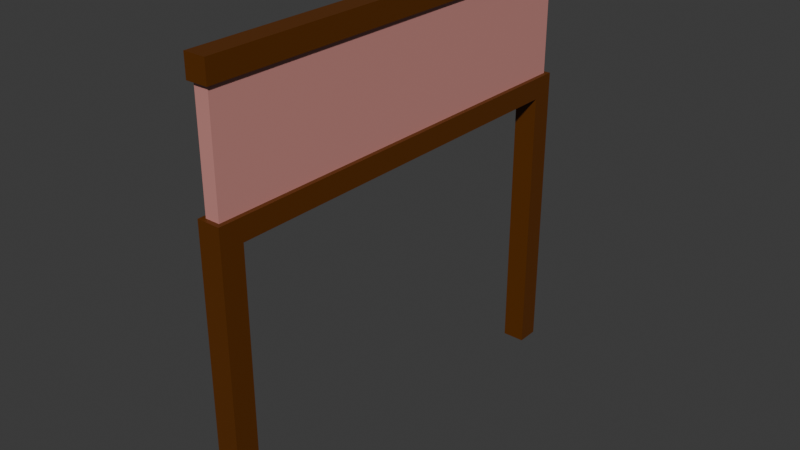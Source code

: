 # Source: Classic_Frame_3.blend  (saved by Blender 4.0.36; exported with 4.5.12 LTS)
import bpy
from mathutils import Matrix  # noqa: F401  (used for matrix-valued properties, if any)

bpy.ops.wm.read_factory_settings(use_empty=True)
scene = bpy.context.scene
scene.name = 'Scene'

# ---- collections
col_collection = bpy.data.collections.new('Collection'); scene.collection.children.link(col_collection)

# ---- materials (node trees are filled in below, after node groups)
mat_wall = bpy.data.materials.new('Wall')
mat_wall.alpha_threshold = 0.0
mat_wall.use_transparent_shadow = False
mat_wall.roughness = 0.5
mat_wall.line_color = (0.0, 0.0, 0.0, 1.0)
mat_trim = bpy.data.materials.new('Trim')
mat_trim.alpha_threshold = 0.0
mat_trim.use_transparent_shadow = False
mat_trim.roughness = 0.5
mat_trim.line_color = (0.0, 0.0, 0.0, 1.0)
mat_glass = bpy.data.materials.new('Glass')
mat_glass.alpha_threshold = 0.0
mat_glass.use_transparent_shadow = False
mat_glass.roughness = 0.5
mat_glass.line_color = (0.0, 0.0, 0.0, 1.0)
mat_wall2 = bpy.data.materials.new('Wall2')
mat_wall2.alpha_threshold = 0.0
mat_wall2.use_transparent_shadow = False
mat_wall2.roughness = 0.5
mat_wall2.line_color = (0.0, 0.0, 0.0, 1.0)

# ---- material node trees
mat_wall.use_nodes = True; mat_wall.node_tree.nodes.clear()
_N = mat_wall.node_tree.nodes; _L = mat_wall.node_tree.links
n0 = _N.new('ShaderNodeOutputMaterial'); n0.name = 'Material Output'; n0.location = (300, 300)
n1 = _N.new('ShaderNodeBsdfPrincipled'); n1.name = 'Principled BSDF'; n1.location = (10, 300)
n1.inputs[0].default_value = (0.5966, 0.2623, 0.236, 1.0)
n1.inputs[3].default_value = 1.45
_L.new(n1.outputs[0], n0.inputs[0])
n0.is_active_output = True
mat_trim.use_nodes = True; mat_trim.node_tree.nodes.clear()
_N = mat_trim.node_tree.nodes; _L = mat_trim.node_tree.links
n0 = _N.new('ShaderNodeOutputMaterial'); n0.name = 'Material Output'; n0.location = (300, 300)
n1 = _N.new('ShaderNodeBsdfPrincipled'); n1.name = 'Principled BSDF'; n1.location = (10, 300)
n1.inputs[0].default_value = (0.1088, 0.02997, 0.0, 1.0)
n1.inputs[3].default_value = 1.45
_L.new(n1.outputs[0], n0.inputs[0])
n0.is_active_output = True
mat_glass.use_nodes = True; mat_glass.node_tree.nodes.clear()
_N = mat_glass.node_tree.nodes; _L = mat_glass.node_tree.links
n0 = _N.new('ShaderNodeOutputMaterial'); n0.name = 'Material Output'; n0.location = (300, 300)
n1 = _N.new('ShaderNodeBsdfPrincipled'); n1.name = 'Principled BSDF'; n1.location = (10, 300)
n1.inputs[0].default_value = (0.01074, 0.5967, 0.0, 1.0)
n1.inputs[3].default_value = 1.45
_L.new(n1.outputs[0], n0.inputs[0])
n0.is_active_output = True
mat_wall2.use_nodes = True; mat_wall2.node_tree.nodes.clear()
_N = mat_wall2.node_tree.nodes; _L = mat_wall2.node_tree.links
n0 = _N.new('ShaderNodeOutputMaterial'); n0.name = 'Material Output'; n0.location = (300, 300)
n1 = _N.new('ShaderNodeBsdfPrincipled'); n1.name = 'Principled BSDF'; n1.location = (10, 300)
n1.inputs[0].default_value = (0.5966, 0.2623, 0.236, 1.0)
n1.inputs[3].default_value = 1.45
_L.new(n1.outputs[0], n0.inputs[0])
n0.is_active_output = True

# ---- world
world_world = bpy.data.worlds.new('World'); scene.world = world_world
world_world.use_nodes = True; world_world.node_tree.nodes.clear()
_N = world_world.node_tree.nodes; _L = world_world.node_tree.links
n0 = _N.new('ShaderNodeOutputWorld'); n0.name = 'World Output'; n0.location = (300, 300)
n1 = _N.new('ShaderNodeBackground'); n1.name = 'Background'; n1.location = (10, 300)
n1.inputs[0].default_value = (0.05088, 0.05088, 0.05088, 1.0)
_L.new(n1.outputs[0], n0.inputs[0])
n0.is_active_output = True
world_world.color = (0.05088, 0.05088, 0.05088)
world_world.use_sun_shadow = False
world_world.sun_shadow_jitter_overblur = 0.0

# ---- meshes
me_frame = bpy.data.meshes.new('Frame')
me_frame.from_pydata([(0.05, 3.0, 3.0), (-0.05, 3.0, 3.0), (-0.05, 3.0, -8.941e-08), (0.05, 2.0, 3.0), (-0.05, 2.0, 3.0), (0.05, 3.0, -8.941e-08), (0.05, 2.0, -8.941e-08), (-0.05, 2.0, -8.941e-08), (0.075, 3.025, 3.025), (0.075, 3.025, -0.025), (0.075, 2.875, 3.025), (0.075, 2.875, -0.025), (-0.075, 3.025, 3.025), (-0.075, 3.025, -0.025), (-0.075, 2.875, 3.025), (-0.075, 2.875, -0.025), (0.08, 2.125, 3.03), (0.08, 1.975, 2.87), (0.08, 1.975, 0.13), (-0.08, 2.125, 3.03), (-0.08, 2.125, -0.03), (-0.08, 1.975, 2.87), (-0.08, 1.975, 0.13), (0.08, -2.186e-10, 2.87), (0.08, 2.186e-10, 0.13), (0.08, 1.194e-07, 3.03), (0.08, -2.186e-10, -0.03), (-0.08, -2.186e-10, 2.87), (-0.08, 2.186e-10, 0.13), (-0.08, 1.194e-07, 3.03), (-0.08, -2.186e-10, -0.03), (0.08, 2.125, -0.03)], [], [(7, 4, 1, 2), (2, 1, 0, 5), (5, 0, 3, 6), (2, 5, 6, 7), (0, 1, 4, 3), (8, 12, 14, 10), (11, 10, 14, 15), (15, 14, 12, 13), (13, 9, 11, 15), (9, 8, 10, 11), (13, 12, 8, 9), (18, 17, 21, 22), (22, 21, 19, 20), (31, 16, 17, 18), (20, 19, 16, 31), (29, 25, 16, 19), (30, 28, 22, 20), (24, 26, 31, 18), (28, 24, 18, 22), (26, 30, 20, 31), (17, 21, 19, 16), (27, 29, 19, 21), (25, 23, 17, 16), (23, 27, 21, 17)])
me_frame.polygons.foreach_set('material_index', [3, 1, 0, 3, 0, 1, 1, 1, 1, 1, 1, 1, 1, 1, 1, 1, 1, 1, 1, 1, 1, 1, 1, 1])
_uv = me_frame.uv_layers.new(name='UVMap')
_uv.uv.foreach_set('vector', [0.5, 0.125, 0.625, 0.125, 0.625, 0.25, 0.5, 0.25, 0.5, 0.25, 0.625, 0.25, 0.625, 0.375, 0.5, 0.375, 0.5, 0.5, 0.625, 0.5, 0.625, 0.625, 0.5, 0.625, 0.125, 0.5, 0.25, 0.5, 0.25, 0.625, 0.125, 0.625, 0.75, 0.5, 0.875, 0.5, 0.875, 0.625, 0.75, 0.625, 0.625, 0.5, 0.875, 0.5, 0.875, 0.75, 0.625, 0.75, 0.375, 0.75, 0.625, 0.75, 0.625, 1.0, 0.375, 1.0, 0.375, 0.0, 0.625, 0.0, 0.625, 0.25, 0.375, 0.25, 0.125, 0.5, 0.375, 0.5, 0.375, 0.75, 0.125, 0.75, 0.375, 0.5, 0.625, 0.5, 0.625, 0.75, 0.375, 0.75, 0.375, 0.25, 0.625, 0.25, 0.625, 0.5, 0.375, 0.5, 0.375, 0.75, 0.625, 0.75, 0.625, 1.0, 0.375, 1.0, 0.375, 0.0, 0.625, 0.0, 0.625, 0.25, 0.375, 0.25, 0.375, 0.5, 0.625, 0.5, 0.625, 0.75, 0.375, 0.75, 0.375, 0.25, 0.625, 0.25, 0.625, 0.5, 0.375, 0.5, 0.625, 1.0, 0.625, 0.75, 0.625, 0.75, 0.625, 1.0, 0.375, 0.0, 0.375, 0.25, 0.375, 0.25, 0.375, 0.0, 0.375, 0.5, 0.375, 0.75, 0.375, 0.75, 0.375, 0.5, 0.375, 0.25, 0.375, 0.5, 0.375, 0.5, 0.375, 0.25, 0.375, 0.75, 0.375, 1.0, 0.375, 1.0, 0.375, 0.75, 0.625, 0.5, 0.875, 0.5, 0.875, 0.75, 0.625, 0.75, 0.625, 0.25, 0.625, 0.0, 0.625, 0.0, 0.625, 0.25, 0.625, 0.75, 0.625, 0.5, 0.625, 0.5, 0.625, 0.75, 0.625, 0.5, 0.625, 0.25, 0.625, 0.25, 0.625, 0.5])
me_frame.materials.append(mat_wall)
me_frame.materials.append(mat_trim)
me_frame.materials.append(mat_glass)
me_frame.materials.append(mat_wall2)
me_frame.use_mirror_vertex_groups = False
me_frame.update()

# ---- objects
ob_frame = bpy.data.objects.new('Frame', me_frame)

# ---- transforms, parenting, visibility, modifiers, constraints
ob_frame.location = (0.0, 0.0, 0.0)
ob_frame.rotation_euler = (1.571, 0.0, 0.0)
ob_frame.lock_rotations_4d = False
ob_frame.empty_display_type = 'ARROWS'
ob_frame.lineart.crease_threshold = 0.0

# ---- collection membership
col_collection.objects.link(ob_frame)

# ---- scene / render settings (as saved in the file)
scene.frame_start = 1; scene.frame_end = 250; scene.frame_set(1)
scene.render.engine = 'BLENDER_EEVEE_NEXT'
scene.cycles.sampling_pattern = 'TABULATED_SOBOL'
bpy.context.view_layer.update()

# ---- added for rendering (the .blend has no active camera and no usable light): camera, sun
cam_auto = bpy.data.cameras.new('AutoCamera')
cam_auto.lens = 50.0
cam_auto.sensor_width = 36.0
cam_auto.clip_end = 1000.0
ob_auto_camera = bpy.data.objects.new('AutoCamera', cam_auto)
scene.collection.objects.link(ob_auto_camera)
ob_auto_camera.location = (3.98382, -6.28059, 4.69956)
ob_auto_camera.rotation_euler = (1.09748, -7.21219e-08, 0.694738)
scene.camera = ob_auto_camera
light_auto_sun = bpy.data.lights.new('AutoSun', 'SUN')
light_auto_sun.energy = 3.0
light_auto_sun.angle = 0.0523599
ob_auto_sun = bpy.data.objects.new('AutoSun', light_auto_sun)
scene.collection.objects.link(ob_auto_sun)
ob_auto_sun.rotation_euler = (0.872665, 0.174533, 0.523599)
bpy.context.view_layer.update()
